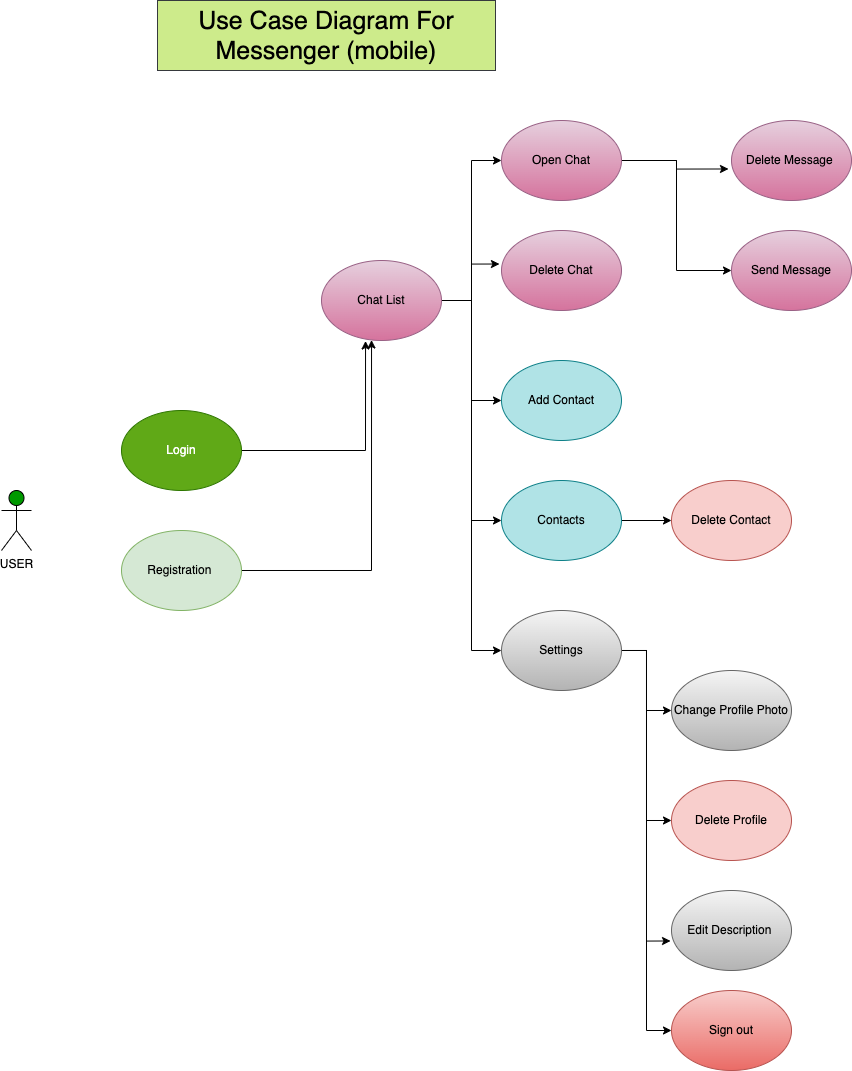

The diagram above was exported from draw.io. Its source (the exported page's mxGraphModel, read from the mxfile embedded in the PNG):
<mxGraphModel dx="2693" dy="2400" grid="1" gridSize="10" guides="1" tooltips="1" connect="1" arrows="1" fold="1" page="1" pageScale="1" pageWidth="827" pageHeight="1169" math="0" shadow="0">
  <root>
    <mxCell id="0" />
    <mxCell id="1" parent="0" />
    <mxCell id="U2gmu2pBpj0ZXNC19z7z-1" value="USER" style="shape=umlActor;verticalLabelPosition=bottom;verticalAlign=top;html=1;outlineConnect=0;fillColor=#009900;" vertex="1" parent="1">
      <mxGeometry x="-80" y="330" width="30" height="60" as="geometry" />
    </mxCell>
    <mxCell id="U2gmu2pBpj0ZXNC19z7z-30" style="edgeStyle=orthogonalEdgeStyle;rounded=0;orthogonalLoop=1;jettySize=auto;html=1;entryX=0.367;entryY=1.006;entryDx=0;entryDy=0;entryPerimeter=0;" edge="1" parent="1" source="U2gmu2pBpj0ZXNC19z7z-2" target="U2gmu2pBpj0ZXNC19z7z-3">
      <mxGeometry relative="1" as="geometry" />
    </mxCell>
    <mxCell id="U2gmu2pBpj0ZXNC19z7z-2" value="Login" style="ellipse;whiteSpace=wrap;html=1;fillColor=#60a917;strokeColor=#2D7600;fontColor=#ffffff;" vertex="1" parent="1">
      <mxGeometry x="40" y="250" width="120" height="80" as="geometry" />
    </mxCell>
    <mxCell id="U2gmu2pBpj0ZXNC19z7z-31" style="edgeStyle=orthogonalEdgeStyle;rounded=0;orthogonalLoop=1;jettySize=auto;html=1;" edge="1" parent="1" source="U2gmu2pBpj0ZXNC19z7z-3" target="U2gmu2pBpj0ZXNC19z7z-4">
      <mxGeometry relative="1" as="geometry">
        <Array as="points">
          <mxPoint x="390" y="140" />
          <mxPoint x="390" />
        </Array>
      </mxGeometry>
    </mxCell>
    <mxCell id="U2gmu2pBpj0ZXNC19z7z-32" style="edgeStyle=orthogonalEdgeStyle;rounded=0;orthogonalLoop=1;jettySize=auto;html=1;entryX=-0.017;entryY=0.419;entryDx=0;entryDy=0;entryPerimeter=0;" edge="1" parent="1" source="U2gmu2pBpj0ZXNC19z7z-3" target="U2gmu2pBpj0ZXNC19z7z-12">
      <mxGeometry relative="1" as="geometry" />
    </mxCell>
    <mxCell id="U2gmu2pBpj0ZXNC19z7z-35" style="edgeStyle=orthogonalEdgeStyle;rounded=0;orthogonalLoop=1;jettySize=auto;html=1;entryX=0;entryY=0.5;entryDx=0;entryDy=0;" edge="1" parent="1" source="U2gmu2pBpj0ZXNC19z7z-3" target="U2gmu2pBpj0ZXNC19z7z-9">
      <mxGeometry relative="1" as="geometry" />
    </mxCell>
    <mxCell id="U2gmu2pBpj0ZXNC19z7z-36" style="edgeStyle=orthogonalEdgeStyle;rounded=0;orthogonalLoop=1;jettySize=auto;html=1;entryX=0;entryY=0.5;entryDx=0;entryDy=0;" edge="1" parent="1" source="U2gmu2pBpj0ZXNC19z7z-3" target="U2gmu2pBpj0ZXNC19z7z-8">
      <mxGeometry relative="1" as="geometry" />
    </mxCell>
    <mxCell id="U2gmu2pBpj0ZXNC19z7z-37" style="edgeStyle=orthogonalEdgeStyle;rounded=0;orthogonalLoop=1;jettySize=auto;html=1;entryX=0;entryY=0.5;entryDx=0;entryDy=0;" edge="1" parent="1" source="U2gmu2pBpj0ZXNC19z7z-3" target="U2gmu2pBpj0ZXNC19z7z-10">
      <mxGeometry relative="1" as="geometry" />
    </mxCell>
    <mxCell id="U2gmu2pBpj0ZXNC19z7z-3" value="Chat List" style="ellipse;whiteSpace=wrap;html=1;fillColor=#e6d0de;strokeColor=#996185;gradientColor=#d5739d;" vertex="1" parent="1">
      <mxGeometry x="240" y="100" width="120" height="80" as="geometry" />
    </mxCell>
    <mxCell id="U2gmu2pBpj0ZXNC19z7z-33" style="edgeStyle=orthogonalEdgeStyle;rounded=0;orthogonalLoop=1;jettySize=auto;html=1;entryX=-0.025;entryY=0.606;entryDx=0;entryDy=0;entryPerimeter=0;" edge="1" parent="1" source="U2gmu2pBpj0ZXNC19z7z-4" target="U2gmu2pBpj0ZXNC19z7z-11">
      <mxGeometry relative="1" as="geometry">
        <Array as="points">
          <mxPoint x="595" />
          <mxPoint x="595" y="9" />
        </Array>
      </mxGeometry>
    </mxCell>
    <mxCell id="U2gmu2pBpj0ZXNC19z7z-34" style="edgeStyle=orthogonalEdgeStyle;rounded=0;orthogonalLoop=1;jettySize=auto;html=1;entryX=0;entryY=0.5;entryDx=0;entryDy=0;" edge="1" parent="1" source="U2gmu2pBpj0ZXNC19z7z-4" target="U2gmu2pBpj0ZXNC19z7z-5">
      <mxGeometry relative="1" as="geometry">
        <Array as="points">
          <mxPoint x="595" />
          <mxPoint x="595" y="110" />
        </Array>
      </mxGeometry>
    </mxCell>
    <mxCell id="U2gmu2pBpj0ZXNC19z7z-4" value="Open Chat" style="ellipse;whiteSpace=wrap;html=1;fillColor=#e6d0de;gradientColor=#d5739d;strokeColor=#996185;" vertex="1" parent="1">
      <mxGeometry x="420" y="-40" width="120" height="80" as="geometry" />
    </mxCell>
    <mxCell id="U2gmu2pBpj0ZXNC19z7z-5" value="Send Message" style="ellipse;whiteSpace=wrap;html=1;fillColor=#e6d0de;gradientColor=#d5739d;strokeColor=#996185;" vertex="1" parent="1">
      <mxGeometry x="650" y="70" width="120" height="80" as="geometry" />
    </mxCell>
    <mxCell id="U2gmu2pBpj0ZXNC19z7z-6" value="Sign out" style="ellipse;whiteSpace=wrap;html=1;fillColor=#f8cecc;gradientColor=#ea6b66;strokeColor=#b85450;" vertex="1" parent="1">
      <mxGeometry x="590" y="830" width="120" height="80" as="geometry" />
    </mxCell>
    <mxCell id="U2gmu2pBpj0ZXNC19z7z-41" style="edgeStyle=orthogonalEdgeStyle;rounded=0;orthogonalLoop=1;jettySize=auto;html=1;entryX=0.417;entryY=0.994;entryDx=0;entryDy=0;entryPerimeter=0;" edge="1" parent="1" source="U2gmu2pBpj0ZXNC19z7z-7" target="U2gmu2pBpj0ZXNC19z7z-3">
      <mxGeometry relative="1" as="geometry" />
    </mxCell>
    <mxCell id="U2gmu2pBpj0ZXNC19z7z-7" value="Registration&amp;nbsp;" style="ellipse;whiteSpace=wrap;html=1;fillColor=#d5e8d4;strokeColor=#82b366;" vertex="1" parent="1">
      <mxGeometry x="40" y="370" width="120" height="80" as="geometry" />
    </mxCell>
    <mxCell id="U2gmu2pBpj0ZXNC19z7z-46" style="edgeStyle=orthogonalEdgeStyle;rounded=0;orthogonalLoop=1;jettySize=auto;html=1;entryX=0;entryY=0.5;entryDx=0;entryDy=0;" edge="1" parent="1" source="U2gmu2pBpj0ZXNC19z7z-8" target="U2gmu2pBpj0ZXNC19z7z-44">
      <mxGeometry relative="1" as="geometry" />
    </mxCell>
    <mxCell id="U2gmu2pBpj0ZXNC19z7z-8" value="Contacts" style="ellipse;whiteSpace=wrap;html=1;fillColor=#b0e3e6;strokeColor=#0e8088;" vertex="1" parent="1">
      <mxGeometry x="420" y="320" width="120" height="80" as="geometry" />
    </mxCell>
    <mxCell id="U2gmu2pBpj0ZXNC19z7z-9" value="Add Contact" style="ellipse;whiteSpace=wrap;html=1;fillColor=#b0e3e6;strokeColor=#0e8088;" vertex="1" parent="1">
      <mxGeometry x="420" y="200" width="120" height="80" as="geometry" />
    </mxCell>
    <mxCell id="U2gmu2pBpj0ZXNC19z7z-38" style="edgeStyle=orthogonalEdgeStyle;rounded=0;orthogonalLoop=1;jettySize=auto;html=1;entryX=0;entryY=0.5;entryDx=0;entryDy=0;exitX=1;exitY=0.5;exitDx=0;exitDy=0;" edge="1" parent="1" source="U2gmu2pBpj0ZXNC19z7z-10" target="U2gmu2pBpj0ZXNC19z7z-13">
      <mxGeometry relative="1" as="geometry">
        <mxPoint x="540" y="590" as="sourcePoint" />
      </mxGeometry>
    </mxCell>
    <mxCell id="U2gmu2pBpj0ZXNC19z7z-40" style="edgeStyle=orthogonalEdgeStyle;rounded=0;orthogonalLoop=1;jettySize=auto;html=1;entryX=0;entryY=0.5;entryDx=0;entryDy=0;" edge="1" parent="1" source="U2gmu2pBpj0ZXNC19z7z-10" target="U2gmu2pBpj0ZXNC19z7z-6">
      <mxGeometry relative="1" as="geometry" />
    </mxCell>
    <mxCell id="U2gmu2pBpj0ZXNC19z7z-43" style="edgeStyle=orthogonalEdgeStyle;rounded=0;orthogonalLoop=1;jettySize=auto;html=1;entryX=-0.008;entryY=0.631;entryDx=0;entryDy=0;entryPerimeter=0;" edge="1" parent="1" source="U2gmu2pBpj0ZXNC19z7z-10" target="U2gmu2pBpj0ZXNC19z7z-42">
      <mxGeometry relative="1" as="geometry" />
    </mxCell>
    <mxCell id="U2gmu2pBpj0ZXNC19z7z-45" style="edgeStyle=orthogonalEdgeStyle;rounded=0;orthogonalLoop=1;jettySize=auto;html=1;entryX=0;entryY=0.5;entryDx=0;entryDy=0;" edge="1" parent="1" source="U2gmu2pBpj0ZXNC19z7z-10" target="U2gmu2pBpj0ZXNC19z7z-27">
      <mxGeometry relative="1" as="geometry" />
    </mxCell>
    <mxCell id="U2gmu2pBpj0ZXNC19z7z-10" value="Settings" style="ellipse;whiteSpace=wrap;html=1;fillColor=#f5f5f5;gradientColor=#b3b3b3;strokeColor=#666666;" vertex="1" parent="1">
      <mxGeometry x="420" y="450" width="120" height="80" as="geometry" />
    </mxCell>
    <mxCell id="U2gmu2pBpj0ZXNC19z7z-11" value="Delete Message&amp;nbsp;" style="ellipse;whiteSpace=wrap;html=1;fillColor=#e6d0de;gradientColor=#d5739d;strokeColor=#996185;" vertex="1" parent="1">
      <mxGeometry x="650" y="-40" width="120" height="80" as="geometry" />
    </mxCell>
    <mxCell id="U2gmu2pBpj0ZXNC19z7z-12" value="Delete Chat" style="ellipse;whiteSpace=wrap;html=1;fillColor=#e6d0de;gradientColor=#d5739d;strokeColor=#996185;" vertex="1" parent="1">
      <mxGeometry x="420" y="70" width="120" height="80" as="geometry" />
    </mxCell>
    <mxCell id="U2gmu2pBpj0ZXNC19z7z-13" value="Change Profile Photo" style="ellipse;whiteSpace=wrap;html=1;fillColor=#f5f5f5;gradientColor=#b3b3b3;strokeColor=#666666;" vertex="1" parent="1">
      <mxGeometry x="590" y="510" width="120" height="80" as="geometry" />
    </mxCell>
    <mxCell id="U2gmu2pBpj0ZXNC19z7z-26" value="&lt;font style=&quot;font-size: 25px;&quot;&gt;Use Case Diagram For Messenger (mobile)&lt;/font&gt;" style="text;html=1;strokeColor=#36393d;fillColor=#cdeb8b;align=center;verticalAlign=middle;whiteSpace=wrap;rounded=0;" vertex="1" parent="1">
      <mxGeometry x="76" y="-160" width="338" height="70" as="geometry" />
    </mxCell>
    <mxCell id="U2gmu2pBpj0ZXNC19z7z-27" value="Delete Profile" style="ellipse;whiteSpace=wrap;html=1;fillColor=#f8cecc;strokeColor=#b85450;" vertex="1" parent="1">
      <mxGeometry x="590" y="620" width="120" height="80" as="geometry" />
    </mxCell>
    <mxCell id="U2gmu2pBpj0ZXNC19z7z-42" value="Edit Description&amp;nbsp;" style="ellipse;whiteSpace=wrap;html=1;fillColor=#f5f5f5;gradientColor=#b3b3b3;strokeColor=#666666;" vertex="1" parent="1">
      <mxGeometry x="590" y="730" width="120" height="80" as="geometry" />
    </mxCell>
    <mxCell id="U2gmu2pBpj0ZXNC19z7z-44" value="Delete Contact" style="ellipse;whiteSpace=wrap;html=1;fillColor=#f8cecc;strokeColor=#b85450;" vertex="1" parent="1">
      <mxGeometry x="590" y="320" width="120" height="80" as="geometry" />
    </mxCell>
  </root>
</mxGraphModel>